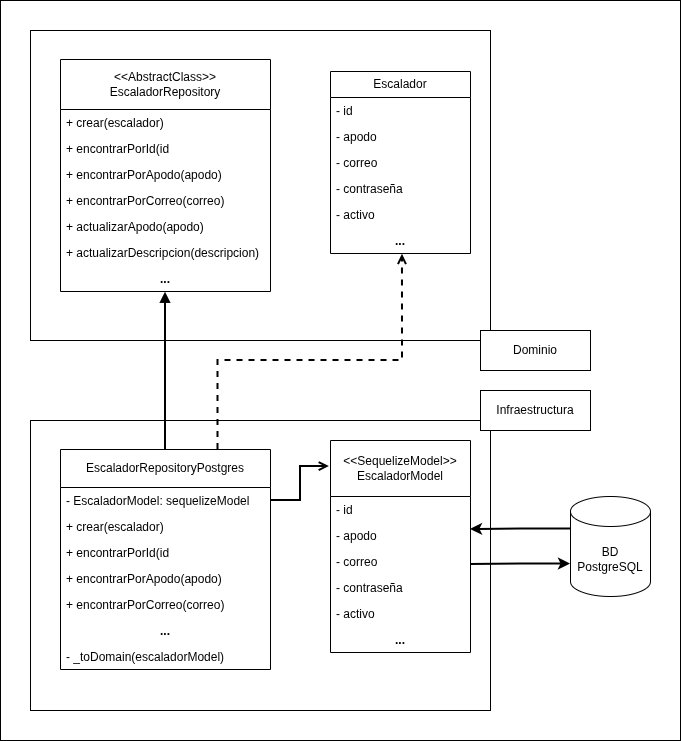

The diagram above was exported from draw.io. Its source (the exported page's mxGraphModel, read from the mxfile embedded in the PNG):
<mxGraphModel dx="1406" dy="750" grid="1" gridSize="10" guides="1" tooltips="1" connect="1" arrows="1" fold="1" page="1" pageScale="1" pageWidth="827" pageHeight="1169" math="0" shadow="0">
  <root>
    <mxCell id="0" />
    <mxCell id="1" parent="0" />
    <mxCell id="go2lYPetTEqQO6m7BMyq-50" parent="1" style="rounded=0;whiteSpace=wrap;html=1;fillColor=default;" value="" vertex="1">
      <mxGeometry height="740" width="680" x="100" y="20" as="geometry" />
    </mxCell>
    <mxCell id="go2lYPetTEqQO6m7BMyq-12" parent="1" style="rounded=0;whiteSpace=wrap;html=1;" value="" vertex="1">
      <mxGeometry height="310" width="460" x="130" y="50" as="geometry" />
    </mxCell>
    <mxCell id="go2lYPetTEqQO6m7BMyq-2" parent="1" style="swimlane;fontStyle=0;childLayout=stackLayout;horizontal=1;startSize=50;fillColor=none;horizontalStack=0;resizeParent=1;resizeParentMax=0;resizeLast=0;collapsible=1;marginBottom=0;whiteSpace=wrap;html=1;" value="&amp;lt;&amp;lt;AbstractClass&amp;gt;&amp;gt;&lt;div&gt;EscaladorRepository&lt;/div&gt;" vertex="1">
      <mxGeometry height="232" width="210" x="160" y="79" as="geometry" />
    </mxCell>
    <mxCell id="go2lYPetTEqQO6m7BMyq-4" parent="go2lYPetTEqQO6m7BMyq-2" style="text;strokeColor=none;fillColor=none;align=left;verticalAlign=top;spacingLeft=4;spacingRight=4;overflow=hidden;rotatable=0;points=[[0,0.5],[1,0.5]];portConstraint=eastwest;whiteSpace=wrap;html=1;" value="+ crear(escalador)&lt;div&gt;&lt;br&gt;&lt;/div&gt;" vertex="1">
      <mxGeometry height="26" width="210" y="50" as="geometry" />
    </mxCell>
    <mxCell id="go2lYPetTEqQO6m7BMyq-5" parent="go2lYPetTEqQO6m7BMyq-2" style="text;strokeColor=none;fillColor=none;align=left;verticalAlign=top;spacingLeft=4;spacingRight=4;overflow=hidden;rotatable=0;points=[[0,0.5],[1,0.5]];portConstraint=eastwest;whiteSpace=wrap;html=1;" value="+ encontrarPorId(id&lt;span style=&quot;white-space: pre;&quot;&gt;&#09;&lt;/span&gt;" vertex="1">
      <mxGeometry height="26" width="210" y="76" as="geometry" />
    </mxCell>
    <mxCell id="go2lYPetTEqQO6m7BMyq-6" parent="go2lYPetTEqQO6m7BMyq-2" style="text;strokeColor=none;fillColor=none;align=left;verticalAlign=top;spacingLeft=4;spacingRight=4;overflow=hidden;rotatable=0;points=[[0,0.5],[1,0.5]];portConstraint=eastwest;whiteSpace=wrap;html=1;" value="+ encontrarPorApodo(apodo)" vertex="1">
      <mxGeometry height="26" width="210" y="102" as="geometry" />
    </mxCell>
    <mxCell id="go2lYPetTEqQO6m7BMyq-7" parent="go2lYPetTEqQO6m7BMyq-2" style="text;strokeColor=none;fillColor=none;align=left;verticalAlign=top;spacingLeft=4;spacingRight=4;overflow=hidden;rotatable=0;points=[[0,0.5],[1,0.5]];portConstraint=eastwest;whiteSpace=wrap;html=1;" value="+ encontrarPorCorreo(correo)" vertex="1">
      <mxGeometry height="26" width="210" y="128" as="geometry" />
    </mxCell>
    <mxCell id="go2lYPetTEqQO6m7BMyq-8" parent="go2lYPetTEqQO6m7BMyq-2" style="text;strokeColor=none;fillColor=none;align=left;verticalAlign=top;spacingLeft=4;spacingRight=4;overflow=hidden;rotatable=0;points=[[0,0.5],[1,0.5]];portConstraint=eastwest;whiteSpace=wrap;html=1;" value="+ actualizarApodo(apodo)" vertex="1">
      <mxGeometry height="26" width="210" y="154" as="geometry" />
    </mxCell>
    <mxCell id="go2lYPetTEqQO6m7BMyq-9" parent="go2lYPetTEqQO6m7BMyq-2" style="text;strokeColor=none;fillColor=none;align=left;verticalAlign=top;spacingLeft=4;spacingRight=4;overflow=hidden;rotatable=0;points=[[0,0.5],[1,0.5]];portConstraint=eastwest;whiteSpace=wrap;html=1;" value="+ actualizarDescripcion(descripcion)" vertex="1">
      <mxGeometry height="26" width="210" y="180" as="geometry" />
    </mxCell>
    <mxCell id="go2lYPetTEqQO6m7BMyq-29" parent="go2lYPetTEqQO6m7BMyq-2" style="text;strokeColor=none;fillColor=none;align=center;verticalAlign=top;spacingLeft=4;spacingRight=4;overflow=hidden;rotatable=0;points=[[0,0.5],[1,0.5]];portConstraint=eastwest;whiteSpace=wrap;html=1;" value="&lt;b&gt;...&lt;/b&gt;" vertex="1">
      <mxGeometry height="26" width="210" y="206" as="geometry" />
    </mxCell>
    <mxCell id="go2lYPetTEqQO6m7BMyq-10" parent="1" style="text;html=1;whiteSpace=wrap;strokeColor=default;fillColor=default;align=center;verticalAlign=middle;rounded=0;" value="Dominio" vertex="1">
      <mxGeometry height="40" width="110" x="580" y="350" as="geometry" />
    </mxCell>
    <mxCell id="go2lYPetTEqQO6m7BMyq-13" parent="1" style="swimlane;fontStyle=0;childLayout=stackLayout;horizontal=1;startSize=26;fillColor=none;horizontalStack=0;resizeParent=1;resizeParentMax=0;resizeLast=0;collapsible=1;marginBottom=0;whiteSpace=wrap;html=1;" value="Escalador" vertex="1">
      <mxGeometry height="182" width="140" x="430" y="91" as="geometry" />
    </mxCell>
    <mxCell id="go2lYPetTEqQO6m7BMyq-14" parent="go2lYPetTEqQO6m7BMyq-13" style="text;strokeColor=none;fillColor=none;align=left;verticalAlign=top;spacingLeft=4;spacingRight=4;overflow=hidden;rotatable=0;points=[[0,0.5],[1,0.5]];portConstraint=eastwest;whiteSpace=wrap;html=1;" value="- id" vertex="1">
      <mxGeometry height="26" width="140" y="26" as="geometry" />
    </mxCell>
    <mxCell id="go2lYPetTEqQO6m7BMyq-15" parent="go2lYPetTEqQO6m7BMyq-13" style="text;strokeColor=none;fillColor=none;align=left;verticalAlign=top;spacingLeft=4;spacingRight=4;overflow=hidden;rotatable=0;points=[[0,0.5],[1,0.5]];portConstraint=eastwest;whiteSpace=wrap;html=1;" value="- apodo" vertex="1">
      <mxGeometry height="26" width="140" y="52" as="geometry" />
    </mxCell>
    <mxCell id="go2lYPetTEqQO6m7BMyq-16" parent="go2lYPetTEqQO6m7BMyq-13" style="text;strokeColor=none;fillColor=none;align=left;verticalAlign=top;spacingLeft=4;spacingRight=4;overflow=hidden;rotatable=0;points=[[0,0.5],[1,0.5]];portConstraint=eastwest;whiteSpace=wrap;html=1;" value="- correo" vertex="1">
      <mxGeometry height="26" width="140" y="78" as="geometry" />
    </mxCell>
    <mxCell id="go2lYPetTEqQO6m7BMyq-17" parent="go2lYPetTEqQO6m7BMyq-13" style="text;strokeColor=none;fillColor=none;align=left;verticalAlign=top;spacingLeft=4;spacingRight=4;overflow=hidden;rotatable=0;points=[[0,0.5],[1,0.5]];portConstraint=eastwest;whiteSpace=wrap;html=1;" value="- contraseña" vertex="1">
      <mxGeometry height="26" width="140" y="104" as="geometry" />
    </mxCell>
    <mxCell id="go2lYPetTEqQO6m7BMyq-18" parent="go2lYPetTEqQO6m7BMyq-13" style="text;strokeColor=none;fillColor=none;align=left;verticalAlign=top;spacingLeft=4;spacingRight=4;overflow=hidden;rotatable=0;points=[[0,0.5],[1,0.5]];portConstraint=eastwest;whiteSpace=wrap;html=1;" value="- activo" vertex="1">
      <mxGeometry height="26" width="140" y="130" as="geometry" />
    </mxCell>
    <mxCell id="go2lYPetTEqQO6m7BMyq-31" parent="go2lYPetTEqQO6m7BMyq-13" style="text;strokeColor=none;fillColor=none;align=center;verticalAlign=top;spacingLeft=4;spacingRight=4;overflow=hidden;rotatable=0;points=[[0,0.5],[1,0.5]];portConstraint=eastwest;whiteSpace=wrap;html=1;" value="&lt;b&gt;...&lt;/b&gt;" vertex="1">
      <mxGeometry height="26" width="140" y="156" as="geometry" />
    </mxCell>
    <mxCell id="go2lYPetTEqQO6m7BMyq-19" parent="1" style="rounded=0;whiteSpace=wrap;html=1;" value="" vertex="1">
      <mxGeometry height="290" width="460" x="130" y="440" as="geometry" />
    </mxCell>
    <mxCell id="go2lYPetTEqQO6m7BMyq-20" parent="1" style="text;html=1;whiteSpace=wrap;strokeColor=default;fillColor=default;align=center;verticalAlign=middle;rounded=0;" value="Infraestructura" vertex="1">
      <mxGeometry height="40" width="110" x="580" y="410" as="geometry" />
    </mxCell>
    <mxCell id="go2lYPetTEqQO6m7BMyq-21" parent="1" style="swimlane;fontStyle=0;childLayout=stackLayout;horizontal=1;startSize=38;fillColor=none;horizontalStack=0;resizeParent=1;resizeParentMax=0;resizeLast=0;collapsible=1;marginBottom=0;whiteSpace=wrap;html=1;" value="&lt;div&gt;EscaladorRepositoryPostgres&lt;/div&gt;" vertex="1">
      <mxGeometry height="220" width="210" x="160" y="469" as="geometry" />
    </mxCell>
    <mxCell id="go2lYPetTEqQO6m7BMyq-22" parent="go2lYPetTEqQO6m7BMyq-21" style="text;strokeColor=none;fillColor=none;align=left;verticalAlign=top;spacingLeft=4;spacingRight=4;overflow=hidden;rotatable=0;points=[[0,0.5],[1,0.5]];portConstraint=eastwest;whiteSpace=wrap;html=1;" value="- EscaladorModel: sequelizeModel" vertex="1">
      <mxGeometry height="26" width="210" y="38" as="geometry" />
    </mxCell>
    <mxCell id="go2lYPetTEqQO6m7BMyq-28" parent="go2lYPetTEqQO6m7BMyq-21" style="text;strokeColor=none;fillColor=none;align=left;verticalAlign=top;spacingLeft=4;spacingRight=4;overflow=hidden;rotatable=0;points=[[0,0.5],[1,0.5]];portConstraint=eastwest;whiteSpace=wrap;html=1;" value="+ crear(escalador)&lt;div&gt;&lt;br&gt;&lt;/div&gt;" vertex="1">
      <mxGeometry height="26" width="210" y="64" as="geometry" />
    </mxCell>
    <mxCell id="go2lYPetTEqQO6m7BMyq-23" parent="go2lYPetTEqQO6m7BMyq-21" style="text;strokeColor=none;fillColor=none;align=left;verticalAlign=top;spacingLeft=4;spacingRight=4;overflow=hidden;rotatable=0;points=[[0,0.5],[1,0.5]];portConstraint=eastwest;whiteSpace=wrap;html=1;" value="+ encontrarPorId(id&lt;span style=&quot;white-space: pre;&quot;&gt;&#09;&lt;/span&gt;" vertex="1">
      <mxGeometry height="26" width="210" y="90" as="geometry" />
    </mxCell>
    <mxCell id="go2lYPetTEqQO6m7BMyq-24" parent="go2lYPetTEqQO6m7BMyq-21" style="text;strokeColor=none;fillColor=none;align=left;verticalAlign=top;spacingLeft=4;spacingRight=4;overflow=hidden;rotatable=0;points=[[0,0.5],[1,0.5]];portConstraint=eastwest;whiteSpace=wrap;html=1;" value="+ encontrarPorApodo(apodo)" vertex="1">
      <mxGeometry height="26" width="210" y="116" as="geometry" />
    </mxCell>
    <mxCell id="go2lYPetTEqQO6m7BMyq-25" parent="go2lYPetTEqQO6m7BMyq-21" style="text;strokeColor=none;fillColor=none;align=left;verticalAlign=top;spacingLeft=4;spacingRight=4;overflow=hidden;rotatable=0;points=[[0,0.5],[1,0.5]];portConstraint=eastwest;whiteSpace=wrap;html=1;" value="+ encontrarPorCorreo(correo)" vertex="1">
      <mxGeometry height="26" width="210" y="142" as="geometry" />
    </mxCell>
    <mxCell id="go2lYPetTEqQO6m7BMyq-27" parent="go2lYPetTEqQO6m7BMyq-21" style="text;strokeColor=none;fillColor=none;align=center;verticalAlign=top;spacingLeft=4;spacingRight=4;overflow=hidden;rotatable=0;points=[[0,0.5],[1,0.5]];portConstraint=eastwest;whiteSpace=wrap;html=1;" value="&lt;b&gt;...&lt;/b&gt;" vertex="1">
      <mxGeometry height="26" width="210" y="168" as="geometry" />
    </mxCell>
    <mxCell id="go2lYPetTEqQO6m7BMyq-26" parent="go2lYPetTEqQO6m7BMyq-21" style="text;strokeColor=none;fillColor=none;align=left;verticalAlign=top;spacingLeft=4;spacingRight=4;overflow=hidden;rotatable=0;points=[[0,0.5],[1,0.5]];portConstraint=eastwest;whiteSpace=wrap;html=1;" value="- _toDomain(escaladorModel)" vertex="1">
      <mxGeometry height="26" width="210" y="194" as="geometry" />
    </mxCell>
    <mxCell id="go2lYPetTEqQO6m7BMyq-32" parent="1" style="swimlane;fontStyle=0;childLayout=stackLayout;horizontal=1;startSize=56;fillColor=none;horizontalStack=0;resizeParent=1;resizeParentMax=0;resizeLast=0;collapsible=1;marginBottom=0;whiteSpace=wrap;html=1;" value="&amp;lt;&amp;lt;SequelizeModel&amp;gt;&amp;gt;&lt;div&gt;EscaladorModel&lt;/div&gt;" vertex="1">
      <mxGeometry height="212" width="140" x="430" y="460" as="geometry" />
    </mxCell>
    <mxCell id="go2lYPetTEqQO6m7BMyq-33" parent="go2lYPetTEqQO6m7BMyq-32" style="text;strokeColor=none;fillColor=none;align=left;verticalAlign=top;spacingLeft=4;spacingRight=4;overflow=hidden;rotatable=0;points=[[0,0.5],[1,0.5]];portConstraint=eastwest;whiteSpace=wrap;html=1;" value="- id" vertex="1">
      <mxGeometry height="26" width="140" y="56" as="geometry" />
    </mxCell>
    <mxCell id="go2lYPetTEqQO6m7BMyq-34" parent="go2lYPetTEqQO6m7BMyq-32" style="text;strokeColor=none;fillColor=none;align=left;verticalAlign=top;spacingLeft=4;spacingRight=4;overflow=hidden;rotatable=0;points=[[0,0.5],[1,0.5]];portConstraint=eastwest;whiteSpace=wrap;html=1;" value="- apodo" vertex="1">
      <mxGeometry height="26" width="140" y="82" as="geometry" />
    </mxCell>
    <mxCell id="go2lYPetTEqQO6m7BMyq-35" parent="go2lYPetTEqQO6m7BMyq-32" style="text;strokeColor=none;fillColor=none;align=left;verticalAlign=top;spacingLeft=4;spacingRight=4;overflow=hidden;rotatable=0;points=[[0,0.5],[1,0.5]];portConstraint=eastwest;whiteSpace=wrap;html=1;" value="- correo" vertex="1">
      <mxGeometry height="26" width="140" y="108" as="geometry" />
    </mxCell>
    <mxCell id="go2lYPetTEqQO6m7BMyq-36" parent="go2lYPetTEqQO6m7BMyq-32" style="text;strokeColor=none;fillColor=none;align=left;verticalAlign=top;spacingLeft=4;spacingRight=4;overflow=hidden;rotatable=0;points=[[0,0.5],[1,0.5]];portConstraint=eastwest;whiteSpace=wrap;html=1;" value="- contraseña" vertex="1">
      <mxGeometry height="26" width="140" y="134" as="geometry" />
    </mxCell>
    <mxCell id="go2lYPetTEqQO6m7BMyq-37" parent="go2lYPetTEqQO6m7BMyq-32" style="text;strokeColor=none;fillColor=none;align=left;verticalAlign=top;spacingLeft=4;spacingRight=4;overflow=hidden;rotatable=0;points=[[0,0.5],[1,0.5]];portConstraint=eastwest;whiteSpace=wrap;html=1;" value="- activo" vertex="1">
      <mxGeometry height="26" width="140" y="160" as="geometry" />
    </mxCell>
    <mxCell id="go2lYPetTEqQO6m7BMyq-39" parent="go2lYPetTEqQO6m7BMyq-32" style="text;strokeColor=none;fillColor=none;align=center;verticalAlign=top;spacingLeft=4;spacingRight=4;overflow=hidden;rotatable=0;points=[[0,0.5],[1,0.5]];portConstraint=eastwest;whiteSpace=wrap;html=1;" value="&lt;b&gt;...&lt;/b&gt;" vertex="1">
      <mxGeometry height="26" width="140" y="186" as="geometry" />
    </mxCell>
    <mxCell id="go2lYPetTEqQO6m7BMyq-43" edge="1" parent="1" source="go2lYPetTEqQO6m7BMyq-21" style="edgeStyle=orthogonalEdgeStyle;rounded=0;orthogonalLoop=1;jettySize=auto;html=1;exitX=0.5;exitY=0;exitDx=0;exitDy=0;entryX=0.5;entryY=1.027;entryDx=0;entryDy=0;entryPerimeter=0;endArrow=block;endFill=1;strokeWidth=2;" target="go2lYPetTEqQO6m7BMyq-29" value="">
      <mxGeometry relative="1" as="geometry" />
    </mxCell>
    <mxCell id="go2lYPetTEqQO6m7BMyq-44" edge="1" parent="1" source="go2lYPetTEqQO6m7BMyq-22" style="edgeStyle=orthogonalEdgeStyle;rounded=0;orthogonalLoop=1;jettySize=auto;html=1;exitX=1;exitY=0.5;exitDx=0;exitDy=0;entryX=-0.008;entryY=0.123;entryDx=0;entryDy=0;entryPerimeter=0;endArrow=open;endFill=0;strokeWidth=2;" target="go2lYPetTEqQO6m7BMyq-32" value="">
      <mxGeometry relative="1" as="geometry" />
    </mxCell>
    <mxCell id="go2lYPetTEqQO6m7BMyq-45" edge="1" parent="1" source="go2lYPetTEqQO6m7BMyq-21" style="edgeStyle=orthogonalEdgeStyle;rounded=0;orthogonalLoop=1;jettySize=auto;html=1;exitX=0.75;exitY=0;exitDx=0;exitDy=0;entryX=0.514;entryY=1.033;entryDx=0;entryDy=0;entryPerimeter=0;dashed=1;endArrow=open;endFill=0;strokeWidth=2;" target="go2lYPetTEqQO6m7BMyq-31">
      <mxGeometry relative="1" as="geometry">
        <Array as="points">
          <mxPoint x="318" y="380" />
          <mxPoint x="502" y="380" />
        </Array>
      </mxGeometry>
    </mxCell>
    <mxCell id="go2lYPetTEqQO6m7BMyq-49" edge="1" parent="1" source="go2lYPetTEqQO6m7BMyq-46" style="edgeStyle=orthogonalEdgeStyle;rounded=0;orthogonalLoop=1;jettySize=auto;html=1;exitX=0;exitY=0;exitDx=0;exitDy=67.5;exitPerimeter=0;startArrow=classic;startFill=1;endArrow=none;endFill=0;strokeWidth=2;">
      <mxGeometry relative="1" as="geometry">
        <mxPoint x="570" y="584" as="targetPoint" />
      </mxGeometry>
    </mxCell>
    <mxCell id="go2lYPetTEqQO6m7BMyq-46" parent="1" style="shape=cylinder3;whiteSpace=wrap;html=1;boundedLbl=1;backgroundOutline=1;size=15;" value="BD&lt;div&gt;PostgreSQL&lt;/div&gt;" vertex="1">
      <mxGeometry height="100" width="80" x="670" y="516" as="geometry" />
    </mxCell>
    <mxCell id="go2lYPetTEqQO6m7BMyq-48" edge="1" parent="1" source="go2lYPetTEqQO6m7BMyq-46" style="edgeStyle=orthogonalEdgeStyle;rounded=0;orthogonalLoop=1;jettySize=auto;html=1;exitX=0;exitY=0;exitDx=0;exitDy=32.5;exitPerimeter=0;strokeWidth=2;">
      <mxGeometry relative="1" as="geometry">
        <mxPoint x="570" y="549" as="targetPoint" />
      </mxGeometry>
    </mxCell>
  </root>
</mxGraphModel>